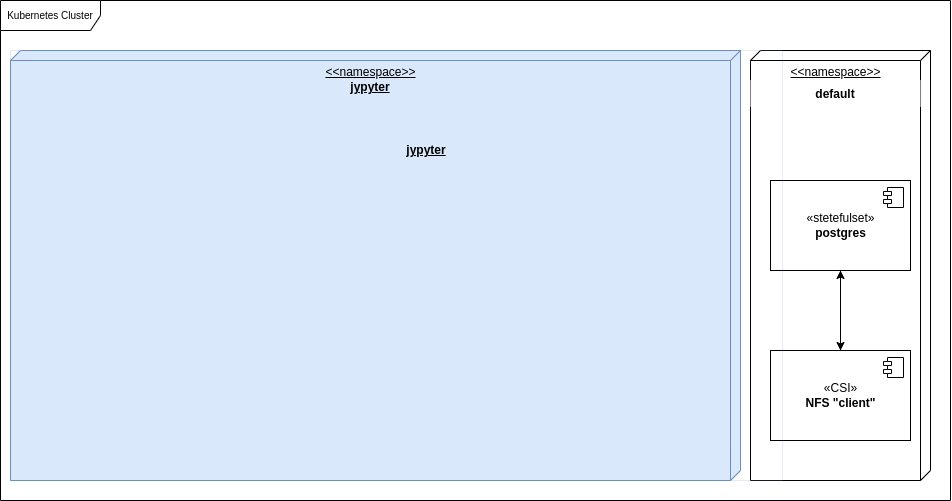

The diagram above was exported from draw.io. Its source (the exported page's mxGraphModel, read from the mxfile embedded in the PNG):
<mxGraphModel dx="2031" dy="1094" grid="1" gridSize="10" guides="1" tooltips="1" connect="1" arrows="1" fold="1" page="1" pageScale="1" pageWidth="1100" pageHeight="850" math="0" shadow="0">
  <root>
    <mxCell id="0" />
    <mxCell id="1" parent="0" />
    <mxCell id="2" value="Kubernetes Cluster" style="shape=umlFrame;whiteSpace=wrap;html=1;fontSize=10;width=100;height=30;" vertex="1" parent="1">
      <mxGeometry x="70" y="50" width="950" height="500" as="geometry" />
    </mxCell>
    <mxCell id="3" value="&amp;lt;&amp;lt;namespace&amp;gt;&amp;gt;" style="verticalAlign=top;align=center;spacingTop=8;spacingLeft=2;spacingRight=12;shape=cube;size=10;direction=south;fontStyle=4;html=1;fontSize=12;fontColor=#000000;strokeWidth=1;fillColor=default;" vertex="1" parent="1">
      <mxGeometry x="820" y="100" width="180" height="430" as="geometry" />
    </mxCell>
    <mxCell id="4" style="edgeStyle=orthogonalEdgeStyle;rounded=0;orthogonalLoop=1;jettySize=auto;html=1;fontSize=12;fontColor=#000000;strokeColor=#000000;" edge="1" source="5" target="8" parent="1">
      <mxGeometry relative="1" as="geometry" />
    </mxCell>
    <mxCell id="5" value="«stetefulset»&lt;br&gt;&lt;b&gt;postgres&lt;/b&gt;" style="html=1;dropTarget=0;fontSize=12;fontColor=#000000;strokeWidth=1;fillColor=default;" vertex="1" parent="1">
      <mxGeometry x="840" y="230" width="140" height="90" as="geometry" />
    </mxCell>
    <mxCell id="6" value="" style="shape=module;jettyWidth=8;jettyHeight=4;fontSize=12;fontColor=#000000;strokeWidth=1;fillColor=default;" vertex="1" parent="5">
      <mxGeometry x="1" width="20" height="20" relative="1" as="geometry">
        <mxPoint x="-27" y="7" as="offset" />
      </mxGeometry>
    </mxCell>
    <mxCell id="7" style="edgeStyle=orthogonalEdgeStyle;rounded=0;orthogonalLoop=1;jettySize=auto;html=1;fontSize=12;fontColor=#000000;strokeColor=#000000;" edge="1" source="8" target="5" parent="1">
      <mxGeometry relative="1" as="geometry" />
    </mxCell>
    <mxCell id="8" value="«CSI»&lt;br&gt;&lt;b&gt;NFS &quot;client&quot;&lt;/b&gt;" style="html=1;dropTarget=0;fontSize=12;fontColor=#000000;strokeWidth=1;fillColor=default;" vertex="1" parent="1">
      <mxGeometry x="840" y="400" width="140" height="90" as="geometry" />
    </mxCell>
    <mxCell id="9" value="" style="shape=module;jettyWidth=8;jettyHeight=4;fontSize=12;fontColor=#000000;strokeWidth=1;fillColor=default;" vertex="1" parent="8">
      <mxGeometry x="1" width="20" height="20" relative="1" as="geometry">
        <mxPoint x="-27" y="7" as="offset" />
      </mxGeometry>
    </mxCell>
    <mxCell id="10" value="default" style="text;align=center;fontStyle=1;verticalAlign=middle;spacingLeft=3;spacingRight=3;strokeColor=none;rotatable=0;points=[[0,0.5],[1,0.5]];portConstraint=eastwest;fontSize=12;fontColor=#000000;fillColor=default;" vertex="1" parent="1">
      <mxGeometry x="820" y="130" width="170" height="26" as="geometry" />
    </mxCell>
    <mxCell id="11" value="" style="group;fillColor=none;strokeColor=#6c8ebf;strokeWidth=0;" vertex="1" connectable="0" parent="1">
      <mxGeometry x="80" y="100" width="772.11" height="430" as="geometry" />
    </mxCell>
    <mxCell id="12" value="&amp;lt;&amp;lt;namespace&amp;gt;&amp;gt;" style="verticalAlign=top;align=center;spacingTop=8;spacingLeft=2;spacingRight=12;shape=cube;size=10;direction=south;fontStyle=4;html=1;fontSize=12;fillColor=#dae8fc;strokeColor=#6c8ebf;" vertex="1" parent="11">
      <mxGeometry width="730" height="430" as="geometry" />
    </mxCell>
    <mxCell id="13" value="&lt;u&gt;jypyter&lt;/u&gt;" style="text;html=1;strokeColor=none;fillColor=none;align=center;verticalAlign=middle;whiteSpace=wrap;rounded=0;fontSize=12;fontStyle=1" vertex="1" parent="11">
      <mxGeometry y="24.48" width="720" height="25.52" as="geometry" />
    </mxCell>
    <mxCell id="14" style="edgeStyle=orthogonalEdgeStyle;rounded=0;orthogonalLoop=1;jettySize=auto;html=1;fontSize=12;fontColor=#000000;strokeColor=#000000;" edge="1" parent="11">
      <mxGeometry relative="1" as="geometry">
        <Array as="points">
          <mxPoint x="595" y="260" />
        </Array>
      </mxGeometry>
    </mxCell>
    <mxCell id="15" value="&lt;u&gt;jypyter&lt;/u&gt;" style="text;html=1;strokeColor=none;fillColor=none;align=center;verticalAlign=middle;whiteSpace=wrap;rounded=0;fontSize=12;fontStyle=1" vertex="1" parent="11">
      <mxGeometry x="145.79" y="87" width="540" height="25.52" as="geometry" />
    </mxCell>
  </root>
</mxGraphModel>